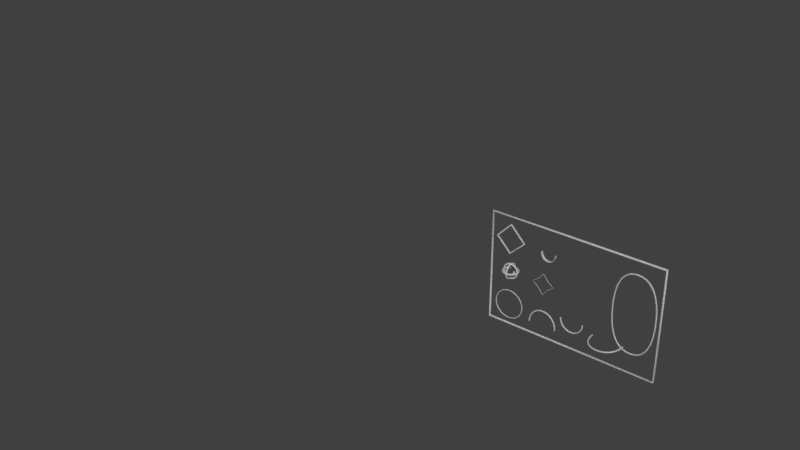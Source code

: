 # Source: MHW_Character_Rigs_2.8.blend  (saved by Blender 2.81.16; exported with 4.5.12 LTS)
import bpy
from mathutils import Matrix  # noqa: F401  (used for matrix-valued properties, if any)

bpy.ops.wm.read_factory_settings(use_empty=True)
scene = bpy.context.scene
scene.name = 'Scene'

# ---- world
world_world = bpy.data.worlds.new('World'); scene.world = world_world
world_world.color = (0.05088, 0.05088, 0.05088)
world_world.use_sun_shadow = False
world_world.sun_shadow_jitter_overblur = 0.0
world_world.cycles.sampling_method = 'MANUAL'

# ---- meshes
me_plane_001 = bpy.data.meshes.new('Plane.001')
me_plane_001.from_pydata([(6.278, -1.536e-06, -6.009e-05), (9.777e-07, -1.262e-06, -6.278), (-9.181e-07, -1.811e-06, 6.278), (-6.278, -1.536e-06, -6.198e-05), (-1.14e-13, 10.0, 4.371e-07), (-1.949e-12, 69.9, 1.068e-05)], [(3, 4), (4, 1), (0, 4), (2, 4), (4, 5)], [])
_uv = me_plane_001.uv_layers.new(name='UVMap')
_uv.uv.foreach_set('vector', [])
me_plane_001.use_remesh_fix_poles = True
me_plane_001.use_remesh_preserve_attributes = False
me_plane_001.use_mirror_vertex_groups = False
me_plane_001.update()
me_plane_003 = bpy.data.meshes.new('Plane.003')
me_plane_003.from_pydata([(6.278, -8.927e-06, -5.627e-05), (2.884e-06, -8.653e-06, -6.278), (9.899e-07, -9.202e-06, 6.278), (-6.278, -8.927e-06, -5.817e-05), (1.907e-06, 10.0, 4.233e-06), (1.907e-06, 69.9, 1.437e-05)], [(3, 4), (4, 1), (0, 4), (2, 4), (4, 5)], [])
_uv = me_plane_003.uv_layers.new(name='UVMap')
_uv.uv.foreach_set('vector', [])
me_plane_003.use_remesh_fix_poles = True
me_plane_003.use_remesh_preserve_attributes = False
me_plane_003.use_mirror_vertex_groups = False
me_plane_003.update()
me_plane_000 = bpy.data.meshes.new('Plane.000')
me_plane_000.from_pydata([(6.278, -8.927e-06, -5.627e-05), (2.884e-06, -8.653e-06, -6.278), (9.899e-07, -9.202e-06, 6.278), (-6.278, -8.927e-06, -5.817e-05), (1.907e-06, 10.0, 4.233e-06), (1.907e-06, 50.1, 1.43e-06)], [(3, 4), (4, 1), (0, 4), (2, 4), (4, 5)], [])
_uv = me_plane_000.uv_layers.new(name='UVMap')
_uv.uv.foreach_set('vector', [])
me_plane_000.use_remesh_fix_poles = True
me_plane_000.use_remesh_preserve_attributes = False
me_plane_000.use_mirror_vertex_groups = False
me_plane_000.update()
me_plane_002 = bpy.data.meshes.new('Plane.002')
me_plane_002.from_pydata([(6.278, -8.927e-06, -5.627e-05), (2.884e-06, -8.653e-06, -6.278), (9.899e-07, -9.202e-06, 6.278), (-6.278, -8.927e-06, -5.817e-05), (1.907e-06, 10.0, 4.233e-06), (1.907e-06, 50.1, 1.43e-06)], [(3, 4), (4, 1), (0, 4), (2, 4), (4, 5)], [])
_uv = me_plane_002.uv_layers.new(name='UVMap')
_uv.uv.foreach_set('vector', [])
me_plane_002.use_remesh_fix_poles = True
me_plane_002.use_remesh_preserve_attributes = False
me_plane_002.use_mirror_vertex_groups = False
me_plane_002.update()
me_plane_004 = bpy.data.meshes.new('Plane.004')
me_plane_004.from_pydata([(0.0, 0.0, 0.0), (3.0, -3.5, -22.0)], [(0, 1)], [])
_uv = me_plane_004.uv_layers.new(name='UVMap')
_uv.uv.foreach_set('vector', [])
me_plane_004.use_remesh_fix_poles = True
me_plane_004.use_remesh_preserve_attributes = False
me_plane_004.use_mirror_vertex_groups = False
me_plane_004.update()
me_plane_005 = bpy.data.meshes.new('Plane.005')
me_plane_005.from_pydata([(0.0, 0.0, 0.0), (-3.0, -3.5, -22.0)], [(0, 1)], [])
_uv = me_plane_005.uv_layers.new(name='UVMap')
_uv.uv.foreach_set('vector', [])
me_plane_005.use_remesh_fix_poles = True
me_plane_005.use_remesh_preserve_attributes = False
me_plane_005.use_mirror_vertex_groups = False
me_plane_005.update()
me_beziercircle_007 = bpy.data.meshes.new('BezierCircle.007')
me_beziercircle_007.from_pydata([(0.0, 0.2001, 6.624), (0.0, 0.3465, 6.478), (0.0, 0.4001, 6.278), (-3.725e-09, 0.3465, 6.078), (3.725e-09, 0.2001, 5.931), (0.0, 5.865e-05, 5.878), (0.0, -0.1999, 5.931), (0.0, -0.3464, 6.078), (0.0, -0.3999, 6.278), (0.0, -0.3464, 6.478), (-3.725e-09, -0.1999, 6.624), (0.0, 5.817e-05, 6.678), (-6.624, 0.2001, 5.215e-07), (-6.478, 0.3465, 5.364e-07), (-6.278, 0.4001, 4.768e-07), (-6.078, 0.3465, 4.47e-07), (-5.931, 0.2001, 4.172e-07), (-5.878, 5.927e-05, 3.914e-07), (-5.931, -0.1999, 4.023e-07), (-6.078, -0.3464, 3.874e-07), (-6.278, -0.3999, 4.172e-07), (-6.478, -0.3464, 5.066e-07), (-6.624, -0.1999, 4.917e-07), (-6.678, 5.857e-05, 5.263e-07), (-7.451e-08, 0.2001, -6.624), (-5.215e-08, 0.3465, -6.478), (0.0, 0.4001, -6.278), (4.47e-08, 0.3465, -6.078), (5.96e-08, 0.2001, -5.931), (1.192e-07, 5.96e-05, -5.878), (7.078e-08, -0.1999, -5.931), (5.215e-08, -0.3464, -6.078), (0.0, -0.3999, -6.278), (-5.96e-08, -0.3464, -6.478), (-7.451e-08, -0.1999, -6.624), (-1.192e-07, 5.913e-05, -6.678), (6.624, 0.2001, 4.768e-07), (6.478, 0.3465, 4.768e-07), (6.278, 0.4001, 4.768e-07), (6.078, 0.3465, 4.768e-07), (5.931, 0.2001, 4.768e-07), (5.878, 5.927e-05, 4.588e-07), (5.931, -0.1999, 4.47e-07), (6.078, -0.3464, 4.47e-07), (6.278, -0.3999, 4.172e-07), (6.478, -0.3464, 4.47e-07), (6.624, -0.1999, 4.47e-07), (6.678, 5.857e-05, 4.588e-07)], [], [(0, 12, 23, 11), (1, 13, 12, 0), (2, 14, 13, 1), (3, 15, 14, 2), (4, 16, 15, 3), (5, 17, 16, 4), (6, 18, 17, 5), (7, 19, 18, 6), (8, 20, 19, 7), (9, 21, 20, 8), (10, 22, 21, 9), (11, 23, 22, 10), (12, 24, 35, 23), (13, 25, 24, 12), (14, 26, 25, 13), (15, 27, 26, 14), (16, 28, 27, 15), (17, 29, 28, 16), (18, 30, 29, 17), (19, 31, 30, 18), (20, 32, 31, 19), (21, 33, 32, 20), (22, 34, 33, 21), (23, 35, 34, 22), (24, 36, 47, 35), (25, 37, 36, 24), (26, 38, 37, 25), (27, 39, 38, 26), (28, 40, 39, 27), (29, 41, 40, 28), (30, 42, 41, 29), (31, 43, 42, 30), (32, 44, 43, 31), (33, 45, 44, 32), (34, 46, 45, 33), (35, 47, 46, 34), (36, 0, 11, 47), (37, 1, 0, 36), (38, 2, 1, 37), (39, 3, 2, 38), (40, 4, 3, 39), (41, 5, 4, 40), (42, 6, 5, 41), (43, 7, 6, 42), (44, 8, 7, 43), (45, 9, 8, 44), (46, 10, 9, 45), (47, 11, 10, 46)])
me_beziercircle_007.polygons.foreach_set('use_smooth', [True] * 48)
me_beziercircle_007.use_remesh_fix_poles = True
me_beziercircle_007.use_remesh_preserve_attributes = False
me_beziercircle_007.use_mirror_vertex_groups = False
me_beziercircle_007.update()
me_beziercircle_001 = bpy.data.meshes.new('BezierCircle.001')
me_beziercircle_001.from_pydata([(36.94, 0.25, 23.56), (37.07, 0.433, 23.69), (37.25, 0.5, 23.87), (37.42, 0.433, 24.05), (37.55, 0.25, 24.18), (37.6, -3.815e-06, 24.22), (37.55, -0.25, 24.18), (37.42, -0.433, 24.05), (37.25, -0.5, 23.87), (37.07, -0.433, 23.69), (36.94, -0.25, 23.56), (36.89, -7.629e-06, 23.52), (36.94, 0.25, -23.56), (37.07, 0.433, -23.69), (37.25, 0.5, -23.87), (37.42, 0.433, -24.05), (37.55, 0.25, -24.18), (37.6, -7.629e-06, -24.22), (37.55, -0.25, -24.18), (37.42, -0.433, -24.05), (37.25, -0.5, -23.87), (37.07, -0.433, -23.69), (36.94, -0.25, -23.56), (36.89, -1.144e-05, -23.52), (-36.94, 0.25, -23.56), (-37.07, 0.433, -23.69), (-37.25, 0.5, -23.87), (-37.42, 0.433, -24.05), (-37.55, 0.25, -24.18), (-37.6, -7.629e-06, -24.22), (-37.55, -0.25, -24.18), (-37.42, -0.433, -24.05), (-37.25, -0.5, -23.87), (-37.07, -0.433, -23.69), (-36.94, -0.25, -23.56), (-36.89, -7.629e-06, -23.52), (-36.94, 0.25, 23.56), (-37.07, 0.433, 23.69), (-37.25, 0.5, 23.87), (-37.42, 0.433, 24.05), (-37.55, 0.25, 24.18), (-37.6, -7.629e-06, 24.22), (-37.55, -0.25, 24.18), (-37.42, -0.433, 24.05), (-37.25, -0.5, 23.87), (-37.07, -0.433, 23.69), (-36.94, -0.25, 23.56), (-36.89, -7.629e-06, 23.52)], [], [(0, 12, 23, 11), (1, 13, 12, 0), (2, 14, 13, 1), (3, 15, 14, 2), (4, 16, 15, 3), (5, 17, 16, 4), (6, 18, 17, 5), (7, 19, 18, 6), (8, 20, 19, 7), (9, 21, 20, 8), (10, 22, 21, 9), (11, 23, 22, 10), (12, 24, 35, 23), (13, 25, 24, 12), (14, 26, 25, 13), (15, 27, 26, 14), (16, 28, 27, 15), (17, 29, 28, 16), (18, 30, 29, 17), (19, 31, 30, 18), (20, 32, 31, 19), (21, 33, 32, 20), (22, 34, 33, 21), (23, 35, 34, 22), (24, 36, 47, 35), (25, 37, 36, 24), (26, 38, 37, 25), (27, 39, 38, 26), (28, 40, 39, 27), (29, 41, 40, 28), (30, 42, 41, 29), (31, 43, 42, 30), (32, 44, 43, 31), (33, 45, 44, 32), (34, 46, 45, 33), (35, 47, 46, 34), (36, 0, 11, 47), (37, 1, 0, 36), (38, 2, 1, 37), (39, 3, 2, 38), (40, 4, 3, 39), (41, 5, 4, 40), (42, 6, 5, 41), (43, 7, 6, 42), (44, 8, 7, 43), (45, 9, 8, 44), (46, 10, 9, 45), (47, 11, 10, 46)])
me_beziercircle_001.polygons.foreach_set('use_smooth', [True] * 48)
me_beziercircle_001.use_remesh_fix_poles = True
me_beziercircle_001.use_remesh_preserve_attributes = False
me_beziercircle_001.use_mirror_vertex_groups = False
me_beziercircle_001.update()
me_plane_006 = bpy.data.meshes.new('Plane.006')
me_plane_006.from_pydata([(6.278, -1.536e-06, -6.009e-05), (9.777e-07, -1.262e-06, -6.278), (-9.181e-07, -1.811e-06, 6.278), (-6.278, -1.536e-06, -6.198e-05), (-1.14e-13, 10.0, 4.371e-07), (-1.949e-12, 69.9, 1.068e-05)], [(3, 4), (4, 1), (0, 4), (2, 4), (4, 5)], [])
_uv = me_plane_006.uv_layers.new(name='UVMap')
_uv.uv.foreach_set('vector', [])
me_plane_006.use_remesh_fix_poles = True
me_plane_006.use_remesh_preserve_attributes = False
me_plane_006.use_mirror_vertex_groups = False
me_plane_006.update()
me_plane_007 = bpy.data.meshes.new('Plane.007')
me_plane_007.from_pydata([(6.278, -8.927e-06, -5.627e-05), (2.884e-06, -8.653e-06, -6.278), (9.899e-07, -9.202e-06, 6.278), (-6.278, -8.927e-06, -5.817e-05), (1.907e-06, 10.0, 4.233e-06), (1.907e-06, 69.9, 1.437e-05)], [(3, 4), (4, 1), (0, 4), (2, 4), (4, 5)], [])
_uv = me_plane_007.uv_layers.new(name='UVMap')
_uv.uv.foreach_set('vector', [])
me_plane_007.use_remesh_fix_poles = True
me_plane_007.use_remesh_preserve_attributes = False
me_plane_007.use_mirror_vertex_groups = False
me_plane_007.update()
me_plane_008 = bpy.data.meshes.new('Plane.008')
me_plane_008.from_pydata([(6.278, -8.927e-06, -5.627e-05), (2.884e-06, -8.653e-06, -6.278), (9.899e-07, -9.202e-06, 6.278), (-6.278, -8.927e-06, -5.817e-05), (1.907e-06, 10.0, 4.233e-06), (1.907e-06, 50.1, 1.43e-06)], [(3, 4), (4, 1), (0, 4), (2, 4), (4, 5)], [])
_uv = me_plane_008.uv_layers.new(name='UVMap')
_uv.uv.foreach_set('vector', [])
me_plane_008.use_remesh_fix_poles = True
me_plane_008.use_remesh_preserve_attributes = False
me_plane_008.use_mirror_vertex_groups = False
me_plane_008.update()
me_plane_009 = bpy.data.meshes.new('Plane.009')
me_plane_009.from_pydata([(6.278, -8.927e-06, -5.627e-05), (2.884e-06, -8.653e-06, -6.278), (9.899e-07, -9.202e-06, 6.278), (-6.278, -8.927e-06, -5.817e-05), (1.907e-06, 10.0, 4.233e-06), (1.907e-06, 50.1, 1.43e-06)], [(3, 4), (4, 1), (0, 4), (2, 4), (4, 5)], [])
_uv = me_plane_009.uv_layers.new(name='UVMap')
_uv.uv.foreach_set('vector', [])
me_plane_009.use_remesh_fix_poles = True
me_plane_009.use_remesh_preserve_attributes = False
me_plane_009.use_mirror_vertex_groups = False
me_plane_009.update()
me_plane_010 = bpy.data.meshes.new('Plane.010')
me_plane_010.from_pydata([(0.0, 0.0, 0.0), (3.0, -3.5, -22.0)], [(0, 1)], [])
_uv = me_plane_010.uv_layers.new(name='UVMap')
_uv.uv.foreach_set('vector', [])
me_plane_010.use_remesh_fix_poles = True
me_plane_010.use_remesh_preserve_attributes = False
me_plane_010.use_mirror_vertex_groups = False
me_plane_010.update()
me_plane_011 = bpy.data.meshes.new('Plane.011')
me_plane_011.from_pydata([(0.0, 0.0, 0.0), (-3.0, -3.5, -22.0)], [(0, 1)], [])
_uv = me_plane_011.uv_layers.new(name='UVMap')
_uv.uv.foreach_set('vector', [])
me_plane_011.use_remesh_fix_poles = True
me_plane_011.use_remesh_preserve_attributes = False
me_plane_011.use_mirror_vertex_groups = False
me_plane_011.update()
me_beziercircle_000 = bpy.data.meshes.new('BezierCircle.000')
me_beziercircle_000.from_pydata([(0.0, 0.2001, 6.624), (0.0, 0.3465, 6.478), (0.0, 0.4001, 6.278), (-3.725e-09, 0.3465, 6.078), (3.725e-09, 0.2001, 5.931), (0.0, 5.865e-05, 5.878), (0.0, -0.1999, 5.931), (0.0, -0.3464, 6.078), (0.0, -0.3999, 6.278), (0.0, -0.3464, 6.478), (-3.725e-09, -0.1999, 6.624), (0.0, 5.817e-05, 6.678), (-6.624, 0.2001, 5.215e-07), (-6.478, 0.3465, 5.364e-07), (-6.278, 0.4001, 4.768e-07), (-6.078, 0.3465, 4.47e-07), (-5.931, 0.2001, 4.172e-07), (-5.878, 5.927e-05, 3.914e-07), (-5.931, -0.1999, 4.023e-07), (-6.078, -0.3464, 3.874e-07), (-6.278, -0.3999, 4.172e-07), (-6.478, -0.3464, 5.066e-07), (-6.624, -0.1999, 4.917e-07), (-6.678, 5.857e-05, 5.263e-07), (-7.451e-08, 0.2001, -6.624), (-5.215e-08, 0.3465, -6.478), (0.0, 0.4001, -6.278), (4.47e-08, 0.3465, -6.078), (5.96e-08, 0.2001, -5.931), (1.192e-07, 5.96e-05, -5.878), (7.078e-08, -0.1999, -5.931), (5.215e-08, -0.3464, -6.078), (0.0, -0.3999, -6.278), (-5.96e-08, -0.3464, -6.478), (-7.451e-08, -0.1999, -6.624), (-1.192e-07, 5.913e-05, -6.678), (6.624, 0.2001, 4.768e-07), (6.478, 0.3465, 4.768e-07), (6.278, 0.4001, 4.768e-07), (6.078, 0.3465, 4.768e-07), (5.931, 0.2001, 4.768e-07), (5.878, 5.927e-05, 4.588e-07), (5.931, -0.1999, 4.47e-07), (6.078, -0.3464, 4.47e-07), (6.278, -0.3999, 4.172e-07), (6.478, -0.3464, 4.47e-07), (6.624, -0.1999, 4.47e-07), (6.678, 5.857e-05, 4.588e-07)], [], [(0, 12, 23, 11), (1, 13, 12, 0), (2, 14, 13, 1), (3, 15, 14, 2), (4, 16, 15, 3), (5, 17, 16, 4), (6, 18, 17, 5), (7, 19, 18, 6), (8, 20, 19, 7), (9, 21, 20, 8), (10, 22, 21, 9), (11, 23, 22, 10), (12, 24, 35, 23), (13, 25, 24, 12), (14, 26, 25, 13), (15, 27, 26, 14), (16, 28, 27, 15), (17, 29, 28, 16), (18, 30, 29, 17), (19, 31, 30, 18), (20, 32, 31, 19), (21, 33, 32, 20), (22, 34, 33, 21), (23, 35, 34, 22), (24, 36, 47, 35), (25, 37, 36, 24), (26, 38, 37, 25), (27, 39, 38, 26), (28, 40, 39, 27), (29, 41, 40, 28), (30, 42, 41, 29), (31, 43, 42, 30), (32, 44, 43, 31), (33, 45, 44, 32), (34, 46, 45, 33), (35, 47, 46, 34), (36, 0, 11, 47), (37, 1, 0, 36), (38, 2, 1, 37), (39, 3, 2, 38), (40, 4, 3, 39), (41, 5, 4, 40), (42, 6, 5, 41), (43, 7, 6, 42), (44, 8, 7, 43), (45, 9, 8, 44), (46, 10, 9, 45), (47, 11, 10, 46)])
me_beziercircle_000.polygons.foreach_set('use_smooth', [True] * 48)
me_beziercircle_000.use_remesh_fix_poles = True
me_beziercircle_000.use_remesh_preserve_attributes = False
me_beziercircle_000.use_mirror_vertex_groups = False
me_beziercircle_000.update()
me_beziercircle_002 = bpy.data.meshes.new('BezierCircle.002')
me_beziercircle_002.from_pydata([(36.94, 0.25, 23.56), (37.07, 0.433, 23.69), (37.25, 0.5, 23.87), (37.42, 0.433, 24.05), (37.55, 0.25, 24.18), (37.6, -3.815e-06, 24.22), (37.55, -0.25, 24.18), (37.42, -0.433, 24.05), (37.25, -0.5, 23.87), (37.07, -0.433, 23.69), (36.94, -0.25, 23.56), (36.89, -7.629e-06, 23.52), (36.94, 0.25, -23.56), (37.07, 0.433, -23.69), (37.25, 0.5, -23.87), (37.42, 0.433, -24.05), (37.55, 0.25, -24.18), (37.6, -7.629e-06, -24.22), (37.55, -0.25, -24.18), (37.42, -0.433, -24.05), (37.25, -0.5, -23.87), (37.07, -0.433, -23.69), (36.94, -0.25, -23.56), (36.89, -1.144e-05, -23.52), (-36.94, 0.25, -23.56), (-37.07, 0.433, -23.69), (-37.25, 0.5, -23.87), (-37.42, 0.433, -24.05), (-37.55, 0.25, -24.18), (-37.6, -7.629e-06, -24.22), (-37.55, -0.25, -24.18), (-37.42, -0.433, -24.05), (-37.25, -0.5, -23.87), (-37.07, -0.433, -23.69), (-36.94, -0.25, -23.56), (-36.89, -7.629e-06, -23.52), (-36.94, 0.25, 23.56), (-37.07, 0.433, 23.69), (-37.25, 0.5, 23.87), (-37.42, 0.433, 24.05), (-37.55, 0.25, 24.18), (-37.6, -7.629e-06, 24.22), (-37.55, -0.25, 24.18), (-37.42, -0.433, 24.05), (-37.25, -0.5, 23.87), (-37.07, -0.433, 23.69), (-36.94, -0.25, 23.56), (-36.89, -7.629e-06, 23.52)], [], [(0, 12, 23, 11), (1, 13, 12, 0), (2, 14, 13, 1), (3, 15, 14, 2), (4, 16, 15, 3), (5, 17, 16, 4), (6, 18, 17, 5), (7, 19, 18, 6), (8, 20, 19, 7), (9, 21, 20, 8), (10, 22, 21, 9), (11, 23, 22, 10), (12, 24, 35, 23), (13, 25, 24, 12), (14, 26, 25, 13), (15, 27, 26, 14), (16, 28, 27, 15), (17, 29, 28, 16), (18, 30, 29, 17), (19, 31, 30, 18), (20, 32, 31, 19), (21, 33, 32, 20), (22, 34, 33, 21), (23, 35, 34, 22), (24, 36, 47, 35), (25, 37, 36, 24), (26, 38, 37, 25), (27, 39, 38, 26), (28, 40, 39, 27), (29, 41, 40, 28), (30, 42, 41, 29), (31, 43, 42, 30), (32, 44, 43, 31), (33, 45, 44, 32), (34, 46, 45, 33), (35, 47, 46, 34), (36, 0, 11, 47), (37, 1, 0, 36), (38, 2, 1, 37), (39, 3, 2, 38), (40, 4, 3, 39), (41, 5, 4, 40), (42, 6, 5, 41), (43, 7, 6, 42), (44, 8, 7, 43), (45, 9, 8, 44), (46, 10, 9, 45), (47, 11, 10, 46)])
me_beziercircle_002.polygons.foreach_set('use_smooth', [True] * 48)
me_beziercircle_002.use_remesh_fix_poles = True
me_beziercircle_002.use_remesh_preserve_attributes = False
me_beziercircle_002.use_mirror_vertex_groups = False
me_beziercircle_002.update()

# ---- curves / text
cu_beziercircle_008 = bpy.data.curves.new('BezierCircle.008', 'CURVE')
cu_beziercircle_008.dimensions = '3D'
_sp = cu_beziercircle_008.splines.new('BEZIER'); _sp.bezier_points.add(3)
_sp.bezier_points.foreach_set('co', [-3.107, -1.325e-08, -2.431e-07, -4.248e-05, 3.077e-07, -3.107, 3.107, -1.325e-08, -2.431e-07, -4.248e-05, -3.342e-07, 3.107])
_sp.bezier_points.foreach_set('handle_left', [-3.107, -1.905e-07, 1.715, -1.715, 3.077e-07, -3.107, 3.107, 1.64e-07, -1.715, 1.715, -3.342e-07, 3.107])
_sp.bezier_points.foreach_set('handle_right', [-3.107, 1.64e-07, -1.715, 1.715, 3.077e-07, -3.107, 3.107, -1.905e-07, 1.715, -1.715, -3.342e-07, 3.107])
for _p, _l, _r in zip(_sp.bezier_points, ['AUTO', 'AUTO', 'AUTO', 'AUTO'], ['AUTO', 'AUTO', 'AUTO', 'AUTO']): _p.handle_left_type = _l; _p.handle_right_type = _r
_sp.order_u = 0
_sp.order_v = 0
_sp.use_cyclic_u = True
_sp = cu_beziercircle_008.splines.new('BEZIER'); _sp.bezier_points.add(3)
_sp.bezier_points.foreach_set('co', [-3.107, 2.587e-08, -2.822e-07, -4.248e-05, -3.107, -7.199e-07, 3.107, 2.587e-08, -2.822e-07, -4.248e-05, 3.107, 2.338e-07])
_sp.bezier_points.foreach_set('handle_left', [-3.107, 1.715, -1.892e-08, -1.715, -3.107, -7.199e-07, 3.107, -1.715, -5.455e-07, 1.715, 3.107, 2.338e-07])
_sp.bezier_points.foreach_set('handle_right', [-3.107, -1.715, -5.455e-07, 1.715, -3.107, -7.199e-07, 3.107, 1.715, -1.892e-08, -1.715, 3.107, 2.338e-07])
for _p, _l, _r in zip(_sp.bezier_points, ['AUTO', 'AUTO', 'AUTO', 'AUTO'], ['AUTO', 'AUTO', 'AUTO', 'AUTO']): _p.handle_left_type = _l; _p.handle_right_type = _r
_sp.order_u = 0
_sp.order_v = 0
_sp.use_cyclic_u = True
_sp = cu_beziercircle_008.splines.new('BEZIER'); _sp.bezier_points.add(3)
_sp.bezier_points.foreach_set('co', [-4.22e-05, 2.587e-08, -3.107, -4.15e-05, -3.107, -7.814e-07, -4.172e-05, 2.587e-08, 3.107, -4.246e-05, 3.107, -7.814e-07])
_sp.bezier_points.foreach_set('handle_left', [-4.246e-05, 1.715, -3.107, -4.164e-05, -3.107, -1.715, -4.146e-05, -1.715, 3.107, -4.233e-05, 3.107, 1.715])
_sp.bezier_points.foreach_set('handle_right', [-4.194e-05, -1.715, -3.107, -4.137e-05, -3.107, 1.715, -4.199e-05, 1.715, 3.107, -4.259e-05, 3.107, -1.715])
for _p, _l, _r in zip(_sp.bezier_points, ['AUTO', 'AUTO', 'AUTO', 'AUTO'], ['AUTO', 'AUTO', 'AUTO', 'AUTO']): _p.handle_left_type = _l; _p.handle_right_type = _r
_sp.order_u = 0
_sp.order_v = 0
_sp.use_cyclic_u = True
cu_beziercircle_008.use_path = True
cu_beziercircle_008.use_path_clamp = True
cu_beziercircle_008.bevel_depth = 0.4
cu_beziercircle_008.fill_mode = 'FULL'
cu_beziercircle = bpy.data.curves.new('BezierCircle', 'CURVE')
cu_beziercircle.dimensions = '3D'
_sp = cu_beziercircle.splines.new('BEZIER'); _sp.bezier_points.add(3)
_sp.bezier_points.foreach_set('co', [-6.214, 0.0, 0.0, -2.393e-05, 6.42e-07, -6.214, 6.214, 0.0, 0.0, -2.393e-05, -6.42e-07, 6.214])
_sp.bezier_points.foreach_set('handle_left', [-6.214, -3.545e-07, 3.431, -3.431, 6.42e-07, -6.214, 6.214, 3.545e-07, -3.431, 3.431, -6.42e-07, 6.214])
_sp.bezier_points.foreach_set('handle_right', [-6.214, 3.545e-07, -3.431, 3.431, 6.42e-07, -6.214, 6.214, -3.545e-07, 3.431, -3.431, -6.42e-07, 6.214])
for _p, _l, _r in zip(_sp.bezier_points, ['AUTO', 'AUTO', 'AUTO', 'AUTO'], ['AUTO', 'AUTO', 'AUTO', 'AUTO']): _p.handle_left_type = _l; _p.handle_right_type = _r
_sp.order_u = 0
_sp.order_v = 0
_sp.use_cyclic_u = True
cu_beziercircle.use_path = True
cu_beziercircle.use_path_clamp = True
cu_beziercircle.bevel_depth = 0.2
cu_beziercircle.fill_mode = 'FULL'
cu_beziercircle_005 = bpy.data.curves.new('BezierCircle.005', 'CURVE')
cu_beziercircle_005.dimensions = '3D'
_sp = cu_beziercircle_005.splines.new('BEZIER'); _sp.bezier_points.add(3)
_sp.bezier_points.foreach_set('co', [-8.976, 10.01, 5.74, -1.307e-08, 10.01, -10.89, 8.976, 10.01, 5.74, -6.286e-08, 10.01, 23.01])
_sp.bezier_points.foreach_set('handle_left', [-9.036, 10.01, 13.34, -7.377, 10.01, -10.89, 8.919, 10.01, -1.636, 7.597, 10.01, 23.01])
_sp.bezier_points.foreach_set('handle_right', [-8.919, 10.01, -1.636, 7.377, 10.01, -10.89, 9.036, 10.01, 13.34, -7.597, 10.01, 23.01])
for _p, _l, _r in zip(_sp.bezier_points, ['AUTO', 'AUTO', 'AUTO', 'AUTO'], ['AUTO', 'AUTO', 'AUTO', 'AUTO']): _p.handle_left_type = _l; _p.handle_right_type = _r
_sp.order_u = 0
_sp.order_v = 0
_sp.use_cyclic_u = True
cu_beziercircle_005.use_path = True
cu_beziercircle_005.use_path_clamp = True
cu_beziercircle_005.bevel_depth = 0.3
cu_beziercircle_005.fill_mode = 'FULL'
cu_beziercircle_004 = bpy.data.curves.new('BezierCircle.004', 'CURVE')
cu_beziercircle_004.dimensions = '3D'
_sp = cu_beziercircle_004.splines.new('BEZIER'); _sp.bezier_points.add(2)
_sp.bezier_points.foreach_set('co', [6.547, -0.0288, -0.3869, 2.98e-08, -8.137, -0.3869, -6.547, -0.0288, -0.3869])
_sp.bezier_points.foreach_set('handle_left', [6.547, 3.549, -0.3869, 4.069, -8.137, -0.3869, -6.547, -5.088, -0.3869])
_sp.bezier_points.foreach_set('handle_right', [6.547, -5.088, -0.3869, -4.069, -8.137, -0.3869, -6.547, 3.549, -0.3869])
for _p, _l, _r in zip(_sp.bezier_points, ['ALIGNED', 'AUTO', 'ALIGNED'], ['ALIGNED', 'AUTO', 'ALIGNED']): _p.handle_left_type = _l; _p.handle_right_type = _r
_sp.order_u = 0
_sp.order_v = 0
cu_beziercircle_004.use_path = True
cu_beziercircle_004.use_path_clamp = True
cu_beziercircle_004.bevel_depth = 0.3
cu_beziercircle_004.fill_mode = 'FULL'
cu_beziercircle_002 = bpy.data.curves.new('BezierCircle.002', 'CURVE')
cu_beziercircle_002.dimensions = '3D'
_sp = cu_beziercircle_002.splines.new('BEZIER'); _sp.bezier_points.add(2)
_sp.bezier_points.foreach_set('co', [-4.88, 0.0, 3.257, -7.183e-08, 3.772e-07, -1.624, 4.88, 0.0, 3.257])
_sp.bezier_points.foreach_set('handle_left', [-4.88, -1.472e-07, 5.162, -2.695, 3.772e-07, -1.624, 4.88, 2.082e-07, 0.5621])
_sp.bezier_points.foreach_set('handle_right', [-4.88, 2.082e-07, 0.5621, 2.695, 3.772e-07, -1.624, 4.88, -1.472e-07, 5.162])
for _p, _l, _r in zip(_sp.bezier_points, ['ALIGNED', 'AUTO', 'ALIGNED'], ['ALIGNED', 'AUTO', 'ALIGNED']): _p.handle_left_type = _l; _p.handle_right_type = _r
_sp.order_u = 0
_sp.order_v = 0
cu_beziercircle_002.use_path = True
cu_beziercircle_002.use_path_clamp = True
cu_beziercircle_002.bevel_depth = 0.3
cu_beziercircle_002.fill_mode = 'FULL'
cu_beziercircle_003 = bpy.data.curves.new('BezierCircle.003', 'CURVE')
cu_beziercircle_003.dimensions = '3D'
_sp = cu_beziercircle_003.splines.new('BEZIER'); _sp.bezier_points.add(2)
_sp.bezier_points.foreach_set('co', [5.908, 0.0, -3.792, 2.289e-07, 5.052e-07, 2.745, -5.908, 0.0, -3.792])
_sp.bezier_points.foreach_set('handle_left', [5.908, -1.972e-07, -6.344, 3.44, 5.052e-07, 2.745, -5.908, 2.789e-07, -0.1829])
_sp.bezier_points.foreach_set('handle_right', [5.908, 2.789e-07, -0.1829, -3.44, 5.052e-07, 2.745, -5.908, -1.972e-07, -6.344])
for _p, _l, _r in zip(_sp.bezier_points, ['ALIGNED', 'AUTO', 'ALIGNED'], ['ALIGNED', 'AUTO', 'ALIGNED']): _p.handle_left_type = _l; _p.handle_right_type = _r
_sp.order_u = 0
_sp.order_v = 0
cu_beziercircle_003.use_path = True
cu_beziercircle_003.use_path_clamp = True
cu_beziercircle_003.bevel_depth = 0.3
cu_beziercircle_003.fill_mode = 'FULL'
cu_beziercircle_001 = bpy.data.curves.new('BezierCircle.001', 'CURVE')
cu_beziercircle_001.dimensions = '3D'
_sp = cu_beziercircle_001.splines.new('BEZIER'); _sp.bezier_points.add(7)
_sp.bezier_points.foreach_set('co', [-4.681, -1.018, -1.47e-08, -2.004, -1.018, -2.004, -2.555e-05, -1.018, -4.681, 2.004, -1.018, -2.004, 4.681, -1.018, -1.47e-08, 2.004, -1.018, 2.004, -2.555e-05, -1.018, 4.681, -2.004, -1.018, 2.004])
_sp.bezier_points.foreach_set('handle_left', [-3.789, -1.018, 0.6681, -2.897, -1.018, -1.336, -0.6681, -1.018, -3.789, 1.336, -1.018, -2.897, 3.789, -1.018, -0.6681, 2.897, -1.018, 1.336, 0.6681, -1.018, 3.789, -1.336, -1.018, 2.897])
_sp.bezier_points.foreach_set('handle_right', [-3.789, -1.018, -0.6681, -1.336, -1.018, -2.897, 0.6681, -1.018, -3.789, 2.897, -1.018, -1.336, 3.789, -1.018, 0.6681, 1.336, -1.018, 2.897, -0.6681, -1.018, 3.789, -2.897, -1.018, 1.336])
for _p, _l, _r in zip(_sp.bezier_points, ['VECTOR', 'VECTOR', 'VECTOR', 'VECTOR', 'VECTOR', 'VECTOR', 'VECTOR', 'VECTOR'], ['VECTOR', 'VECTOR', 'VECTOR', 'VECTOR', 'VECTOR', 'VECTOR', 'VECTOR', 'VECTOR']): _p.handle_left_type = _l; _p.handle_right_type = _r
_sp.order_u = 0
_sp.order_v = 0
_sp.use_cyclic_u = True
cu_beziercircle_001.use_path = True
cu_beziercircle_001.use_path_clamp = True
cu_beziercircle_001.bevel_depth = 0.1
cu_beziercircle_001.fill_mode = 'FULL'
cu_beziercircle_006 = bpy.data.curves.new('BezierCircle.006', 'CURVE')
cu_beziercircle_006.dimensions = '3D'
_sp = cu_beziercircle_006.splines.new('BEZIER'); _sp.bezier_points.add(2)
_sp.bezier_points.foreach_set('co', [-3.106, 1.675, -2.394, 7.463e-06, 1.675, -5.83, 3.106, 1.675, -2.394])
_sp.bezier_points.foreach_set('handle_left', [-3.106, 1.675, -1.052, -1.808, 1.675, -5.83, 3.106, 1.675, -4.291])
_sp.bezier_points.foreach_set('handle_right', [-3.106, 1.675, -4.291, 1.808, 1.675, -5.83, 3.106, 1.675, -1.052])
for _p, _l, _r in zip(_sp.bezier_points, ['ALIGNED', 'AUTO', 'ALIGNED'], ['ALIGNED', 'AUTO', 'ALIGNED']): _p.handle_left_type = _l; _p.handle_right_type = _r
_sp.order_u = 0
_sp.order_v = 0
cu_beziercircle_006.use_path = True
cu_beziercircle_006.use_path_clamp = True
cu_beziercircle_006.extrude = 0.555
cu_beziercircle_006.bevel_depth = 0.1
cu_beziercircle_006.fill_mode = 'FULL'
cu_beziercircle_007 = bpy.data.curves.new('BezierCircle.007', 'CURVE')
cu_beziercircle_007.dimensions = '3D'
_sp = cu_beziercircle_007.splines.new('BEZIER'); _sp.bezier_points.add(3)
_sp.bezier_points.foreach_set('co', [-3.107, -1.325e-08, -2.431e-07, -4.248e-05, 3.077e-07, -3.107, 3.107, -1.325e-08, -2.431e-07, -4.248e-05, -3.342e-07, 3.107])
_sp.bezier_points.foreach_set('handle_left', [-3.107, -1.905e-07, 1.715, -1.715, 3.077e-07, -3.107, 3.107, 1.64e-07, -1.715, 1.715, -3.342e-07, 3.107])
_sp.bezier_points.foreach_set('handle_right', [-3.107, 1.64e-07, -1.715, 1.715, 3.077e-07, -3.107, 3.107, -1.905e-07, 1.715, -1.715, -3.342e-07, 3.107])
for _p, _l, _r in zip(_sp.bezier_points, ['AUTO', 'AUTO', 'AUTO', 'AUTO'], ['AUTO', 'AUTO', 'AUTO', 'AUTO']): _p.handle_left_type = _l; _p.handle_right_type = _r
_sp.order_u = 0
_sp.order_v = 0
_sp.use_cyclic_u = True
_sp = cu_beziercircle_007.splines.new('BEZIER'); _sp.bezier_points.add(3)
_sp.bezier_points.foreach_set('co', [-3.107, 2.587e-08, -2.822e-07, -4.248e-05, -3.107, -7.199e-07, 3.107, 2.587e-08, -2.822e-07, -4.248e-05, 3.107, 2.338e-07])
_sp.bezier_points.foreach_set('handle_left', [-3.107, 1.715, -1.892e-08, -1.715, -3.107, -7.199e-07, 3.107, -1.715, -5.455e-07, 1.715, 3.107, 2.338e-07])
_sp.bezier_points.foreach_set('handle_right', [-3.107, -1.715, -5.455e-07, 1.715, -3.107, -7.199e-07, 3.107, 1.715, -1.892e-08, -1.715, 3.107, 2.338e-07])
for _p, _l, _r in zip(_sp.bezier_points, ['AUTO', 'AUTO', 'AUTO', 'AUTO'], ['AUTO', 'AUTO', 'AUTO', 'AUTO']): _p.handle_left_type = _l; _p.handle_right_type = _r
_sp.order_u = 0
_sp.order_v = 0
_sp.use_cyclic_u = True
_sp = cu_beziercircle_007.splines.new('BEZIER'); _sp.bezier_points.add(3)
_sp.bezier_points.foreach_set('co', [-4.22e-05, 2.587e-08, -3.107, -4.15e-05, -3.107, -7.814e-07, -4.172e-05, 2.587e-08, 3.107, -4.246e-05, 3.107, -7.814e-07])
_sp.bezier_points.foreach_set('handle_left', [-4.246e-05, 1.715, -3.107, -4.164e-05, -3.107, -1.715, -4.146e-05, -1.715, 3.107, -4.233e-05, 3.107, 1.715])
_sp.bezier_points.foreach_set('handle_right', [-4.194e-05, -1.715, -3.107, -4.137e-05, -3.107, 1.715, -4.199e-05, 1.715, 3.107, -4.259e-05, 3.107, -1.715])
for _p, _l, _r in zip(_sp.bezier_points, ['AUTO', 'AUTO', 'AUTO', 'AUTO'], ['AUTO', 'AUTO', 'AUTO', 'AUTO']): _p.handle_left_type = _l; _p.handle_right_type = _r
_sp.order_u = 0
_sp.order_v = 0
_sp.use_cyclic_u = True
cu_beziercircle_007.use_path = True
cu_beziercircle_007.use_path_clamp = True
cu_beziercircle_007.bevel_depth = 0.4
cu_beziercircle_007.fill_mode = 'FULL'
cu_beziercircle_009 = bpy.data.curves.new('BezierCircle.009', 'CURVE')
cu_beziercircle_009.dimensions = '3D'
_sp = cu_beziercircle_009.splines.new('BEZIER'); _sp.bezier_points.add(3)
_sp.bezier_points.foreach_set('co', [-6.214, 0.0, 0.0, -2.393e-05, 6.42e-07, -6.214, 6.214, 0.0, 0.0, -2.393e-05, -6.42e-07, 6.214])
_sp.bezier_points.foreach_set('handle_left', [-6.214, -3.545e-07, 3.431, -3.431, 6.42e-07, -6.214, 6.214, 3.545e-07, -3.431, 3.431, -6.42e-07, 6.214])
_sp.bezier_points.foreach_set('handle_right', [-6.214, 3.545e-07, -3.431, 3.431, 6.42e-07, -6.214, 6.214, -3.545e-07, 3.431, -3.431, -6.42e-07, 6.214])
for _p, _l, _r in zip(_sp.bezier_points, ['AUTO', 'AUTO', 'AUTO', 'AUTO'], ['AUTO', 'AUTO', 'AUTO', 'AUTO']): _p.handle_left_type = _l; _p.handle_right_type = _r
_sp.order_u = 0
_sp.order_v = 0
_sp.use_cyclic_u = True
cu_beziercircle_009.use_path = True
cu_beziercircle_009.use_path_clamp = True
cu_beziercircle_009.bevel_depth = 0.2
cu_beziercircle_009.fill_mode = 'FULL'
cu_beziercircle_010 = bpy.data.curves.new('BezierCircle.010', 'CURVE')
cu_beziercircle_010.dimensions = '3D'
_sp = cu_beziercircle_010.splines.new('BEZIER'); _sp.bezier_points.add(3)
_sp.bezier_points.foreach_set('co', [-8.976, 10.01, 5.74, -1.307e-08, 10.01, -10.89, 8.976, 10.01, 5.74, -6.286e-08, 10.01, 23.01])
_sp.bezier_points.foreach_set('handle_left', [-9.036, 10.01, 13.34, -7.377, 10.01, -10.89, 8.919, 10.01, -1.636, 7.597, 10.01, 23.01])
_sp.bezier_points.foreach_set('handle_right', [-8.919, 10.01, -1.636, 7.377, 10.01, -10.89, 9.036, 10.01, 13.34, -7.597, 10.01, 23.01])
for _p, _l, _r in zip(_sp.bezier_points, ['AUTO', 'AUTO', 'AUTO', 'AUTO'], ['AUTO', 'AUTO', 'AUTO', 'AUTO']): _p.handle_left_type = _l; _p.handle_right_type = _r
_sp.order_u = 0
_sp.order_v = 0
_sp.use_cyclic_u = True
cu_beziercircle_010.use_path = True
cu_beziercircle_010.use_path_clamp = True
cu_beziercircle_010.bevel_depth = 0.3
cu_beziercircle_010.fill_mode = 'FULL'
cu_beziercircle_011 = bpy.data.curves.new('BezierCircle.011', 'CURVE')
cu_beziercircle_011.dimensions = '3D'
_sp = cu_beziercircle_011.splines.new('BEZIER'); _sp.bezier_points.add(2)
_sp.bezier_points.foreach_set('co', [6.547, -0.0288, -0.3869, 2.98e-08, -8.137, -0.3869, -6.547, -0.0288, -0.3869])
_sp.bezier_points.foreach_set('handle_left', [6.547, 3.549, -0.3869, 4.069, -8.137, -0.3869, -6.547, -5.088, -0.3869])
_sp.bezier_points.foreach_set('handle_right', [6.547, -5.088, -0.3869, -4.069, -8.137, -0.3869, -6.547, 3.549, -0.3869])
for _p, _l, _r in zip(_sp.bezier_points, ['ALIGNED', 'AUTO', 'ALIGNED'], ['ALIGNED', 'AUTO', 'ALIGNED']): _p.handle_left_type = _l; _p.handle_right_type = _r
_sp.order_u = 0
_sp.order_v = 0
cu_beziercircle_011.use_path = True
cu_beziercircle_011.use_path_clamp = True
cu_beziercircle_011.bevel_depth = 0.3
cu_beziercircle_011.fill_mode = 'FULL'
cu_beziercircle_012 = bpy.data.curves.new('BezierCircle.012', 'CURVE')
cu_beziercircle_012.dimensions = '3D'
_sp = cu_beziercircle_012.splines.new('BEZIER'); _sp.bezier_points.add(2)
_sp.bezier_points.foreach_set('co', [-4.88, 0.0, 3.257, -7.183e-08, 3.772e-07, -1.624, 4.88, 0.0, 3.257])
_sp.bezier_points.foreach_set('handle_left', [-4.88, -1.472e-07, 5.162, -2.695, 3.772e-07, -1.624, 4.88, 2.082e-07, 0.5621])
_sp.bezier_points.foreach_set('handle_right', [-4.88, 2.082e-07, 0.5621, 2.695, 3.772e-07, -1.624, 4.88, -1.472e-07, 5.162])
for _p, _l, _r in zip(_sp.bezier_points, ['ALIGNED', 'AUTO', 'ALIGNED'], ['ALIGNED', 'AUTO', 'ALIGNED']): _p.handle_left_type = _l; _p.handle_right_type = _r
_sp.order_u = 0
_sp.order_v = 0
cu_beziercircle_012.use_path = True
cu_beziercircle_012.use_path_clamp = True
cu_beziercircle_012.bevel_depth = 0.3
cu_beziercircle_012.fill_mode = 'FULL'
cu_beziercircle_013 = bpy.data.curves.new('BezierCircle.013', 'CURVE')
cu_beziercircle_013.dimensions = '3D'
_sp = cu_beziercircle_013.splines.new('BEZIER'); _sp.bezier_points.add(2)
_sp.bezier_points.foreach_set('co', [5.908, 0.0, -3.792, 2.289e-07, 5.052e-07, 2.745, -5.908, 0.0, -3.792])
_sp.bezier_points.foreach_set('handle_left', [5.908, -1.972e-07, -6.344, 3.44, 5.052e-07, 2.745, -5.908, 2.789e-07, -0.1829])
_sp.bezier_points.foreach_set('handle_right', [5.908, 2.789e-07, -0.1829, -3.44, 5.052e-07, 2.745, -5.908, -1.972e-07, -6.344])
for _p, _l, _r in zip(_sp.bezier_points, ['ALIGNED', 'AUTO', 'ALIGNED'], ['ALIGNED', 'AUTO', 'ALIGNED']): _p.handle_left_type = _l; _p.handle_right_type = _r
_sp.order_u = 0
_sp.order_v = 0
cu_beziercircle_013.use_path = True
cu_beziercircle_013.use_path_clamp = True
cu_beziercircle_013.bevel_depth = 0.3
cu_beziercircle_013.fill_mode = 'FULL'
cu_beziercircle_014 = bpy.data.curves.new('BezierCircle.014', 'CURVE')
cu_beziercircle_014.dimensions = '3D'
_sp = cu_beziercircle_014.splines.new('BEZIER'); _sp.bezier_points.add(7)
_sp.bezier_points.foreach_set('co', [-4.681, -1.018, -1.47e-08, -2.004, -1.018, -2.004, -2.555e-05, -1.018, -4.681, 2.004, -1.018, -2.004, 4.681, -1.018, -1.47e-08, 2.004, -1.018, 2.004, -2.555e-05, -1.018, 4.681, -2.004, -1.018, 2.004])
_sp.bezier_points.foreach_set('handle_left', [-3.789, -1.018, 0.6681, -2.897, -1.018, -1.336, -0.6681, -1.018, -3.789, 1.336, -1.018, -2.897, 3.789, -1.018, -0.6681, 2.897, -1.018, 1.336, 0.6681, -1.018, 3.789, -1.336, -1.018, 2.897])
_sp.bezier_points.foreach_set('handle_right', [-3.789, -1.018, -0.6681, -1.336, -1.018, -2.897, 0.6681, -1.018, -3.789, 2.897, -1.018, -1.336, 3.789, -1.018, 0.6681, 1.336, -1.018, 2.897, -0.6681, -1.018, 3.789, -2.897, -1.018, 1.336])
for _p, _l, _r in zip(_sp.bezier_points, ['VECTOR', 'VECTOR', 'VECTOR', 'VECTOR', 'VECTOR', 'VECTOR', 'VECTOR', 'VECTOR'], ['VECTOR', 'VECTOR', 'VECTOR', 'VECTOR', 'VECTOR', 'VECTOR', 'VECTOR', 'VECTOR']): _p.handle_left_type = _l; _p.handle_right_type = _r
_sp.order_u = 0
_sp.order_v = 0
_sp.use_cyclic_u = True
cu_beziercircle_014.use_path = True
cu_beziercircle_014.use_path_clamp = True
cu_beziercircle_014.bevel_depth = 0.1
cu_beziercircle_014.fill_mode = 'FULL'
cu_beziercircle_015 = bpy.data.curves.new('BezierCircle.015', 'CURVE')
cu_beziercircle_015.dimensions = '3D'
_sp = cu_beziercircle_015.splines.new('BEZIER'); _sp.bezier_points.add(2)
_sp.bezier_points.foreach_set('co', [-3.106, 1.675, -2.394, 7.463e-06, 1.675, -5.83, 3.106, 1.675, -2.394])
_sp.bezier_points.foreach_set('handle_left', [-3.106, 1.675, -1.052, -1.808, 1.675, -5.83, 3.106, 1.675, -4.291])
_sp.bezier_points.foreach_set('handle_right', [-3.106, 1.675, -4.291, 1.808, 1.675, -5.83, 3.106, 1.675, -1.052])
for _p, _l, _r in zip(_sp.bezier_points, ['ALIGNED', 'AUTO', 'ALIGNED'], ['ALIGNED', 'AUTO', 'ALIGNED']): _p.handle_left_type = _l; _p.handle_right_type = _r
_sp.order_u = 0
_sp.order_v = 0
cu_beziercircle_015.use_path = True
cu_beziercircle_015.use_path_clamp = True
cu_beziercircle_015.extrude = 0.555
cu_beziercircle_015.bevel_depth = 0.1
cu_beziercircle_015.fill_mode = 'FULL'
arm_armature = bpy.data.armatures.new('Armature')  # bones are not reproduced
arm_armature_001 = bpy.data.armatures.new('Armature.001')  # bones are not reproduced

# ---- objects
ob_mhw_statyk_female_character_rig = bpy.data.objects.new('MHW Statyk Female Character Rig', arm_armature)
ob_helper_vector_knee_l_f = bpy.data.objects.new('Helper_Vector_Knee_L_F', me_plane_001)
ob_helper_vector_knee_r_f = bpy.data.objects.new('Helper_Vector_Knee_R_F', me_plane_003)
ob_helper_vector_elbow_r_f = bpy.data.objects.new('Helper_Vector_Elbow_R_F', me_plane_000)
ob_helper_vector_elbow_l_f = bpy.data.objects.new('Helper_Vector_Elbow_L_F', me_plane_002)
ob_helper_vector_shoulder_l_f = bpy.data.objects.new('Helper_Vector_Shoulder_L_F', me_plane_004)
ob_helper_vector_shoulder_r_f = bpy.data.objects.new('Helper_Vector_Shoulder_R_F', me_plane_005)
ob_ctrlshape_ball_f = bpy.data.objects.new('CtrlShape_Ball_F', cu_beziercircle_008)
ob_ctrlshape_circle_f = bpy.data.objects.new('CtrlShape_Circle_F', cu_beziercircle)
ob_ctrlshape_foot_f = bpy.data.objects.new('CtrlShape_Foot_F', cu_beziercircle_005)
ob_ctrlshape_foot_meta_f = bpy.data.objects.new('CtrlShape_Foot_Meta_F', cu_beziercircle_004)
ob_ctrlshape_heel_f = bpy.data.objects.new('CtrlShape_Heel_F', cu_beziercircle_002)
ob_ctrlshape_poles_f = bpy.data.objects.new('CtrlShape_Poles_F', me_beziercircle_007)
ob_ctrlshape_root_f = bpy.data.objects.new('CtrlShape_Root_F', me_beziercircle_001)
ob_ctrlshape_toe_f = bpy.data.objects.new('CtrlShape_Toe_F', cu_beziercircle_003)
ob_ctrlshape_cog_f = bpy.data.objects.new('CtrlShape_CoG_F', cu_beziercircle_001)
ob_ctrlshape_metacarpal_f = bpy.data.objects.new('CtrlShape_Metacarpal_F', cu_beziercircle_006)
ob_mhw_statyk_male_character_rig = bpy.data.objects.new('MHW Statyk Male Character Rig', arm_armature_001)
ob_helper_vector_knee_l_m = bpy.data.objects.new('Helper_Vector_Knee_L_M', me_plane_006)
ob_helper_vector_knee_r_m = bpy.data.objects.new('Helper_Vector_Knee_R_M', me_plane_007)
ob_helper_vector_elbow_r_m = bpy.data.objects.new('Helper_Vector_Elbow_R_M', me_plane_008)
ob_helper_vector_elbow_l_m = bpy.data.objects.new('Helper_Vector_Elbow_L_M', me_plane_009)
ob_helper_vector_shoulder_l_m = bpy.data.objects.new('Helper_Vector_Shoulder_L_M', me_plane_010)
ob_helper_vector_shoulder_r_m = bpy.data.objects.new('Helper_Vector_Shoulder_R_M', me_plane_011)
ob_ctrlshape_ball_m = bpy.data.objects.new('CtrlShape_Ball_M', cu_beziercircle_007)
ob_ctrlshape_circle_m = bpy.data.objects.new('CtrlShape_Circle_M', cu_beziercircle_009)
ob_ctrlshape_foot_m = bpy.data.objects.new('CtrlShape_Foot_M', cu_beziercircle_010)
ob_ctrlshape_foot_meta_m = bpy.data.objects.new('CtrlShape_Foot_Meta_M', cu_beziercircle_011)
ob_ctrlshape_heel_m = bpy.data.objects.new('CtrlShape_Heel_M', cu_beziercircle_012)
ob_ctrlshape_poles_m = bpy.data.objects.new('CtrlShape_Poles_M', me_beziercircle_000)
ob_ctrlshape_root_m = bpy.data.objects.new('CtrlShape_Root_M', me_beziercircle_002)
ob_ctrlshape_toe_m = bpy.data.objects.new('CtrlShape_Toe_M', cu_beziercircle_013)
ob_ctrlshape_cog_m = bpy.data.objects.new('CtrlShape_CoG_M', cu_beziercircle_014)
ob_ctrlshape_metacarpal_m = bpy.data.objects.new('CtrlShape_Metacarpal_M', cu_beziercircle_015)

# ---- transforms, parenting, visibility, modifiers, constraints
ob_mhw_statyk_female_character_rig.location = (0.0, 0.0, 0.0)
ob_mhw_statyk_female_character_rig.show_in_front = True
ob_mhw_statyk_female_character_rig.lineart.crease_threshold = 0.0
ob_helper_vector_knee_l_f.parent = ob_mhw_statyk_female_character_rig
ob_helper_vector_knee_l_f.location = (0.0, 0.0, 0.0)
ob_helper_vector_knee_l_f.lock_location = (True, True, True)
ob_helper_vector_knee_l_f.lock_rotation = (True, True, True)
ob_helper_vector_knee_l_f.lock_scale = (True, True, True)
ob_helper_vector_knee_l_f.hide_select = True
ob_helper_vector_knee_l_f.lineart.crease_threshold = 0.0
_m = ob_helper_vector_knee_l_f.modifiers.new('Hook', 'HOOK')
_m.center = (0.0, -7.629e-06, -69.9)
_m.matrix_inverse = ((1.0, -9.073e-06, 2.901e-07, 0.0006342), (-1.483e-07, 0.01563, 0.9999, -1.092), (-9.077e-06, -0.9999, 0.01563, 69.89), (0.0, 0.0, 0.0, 1.0))
_m.object = ob_mhw_statyk_female_character_rig
_m.subtarget = 'Bone_Knee_L'
_c = ob_helper_vector_knee_l_f.constraints.new('COPY_TRANSFORMS'); _c.name = 'Copy Transforms'
_c.target = ob_mhw_statyk_female_character_rig
_c.subtarget = 'CTRL_Knee_Pole_L'
ob_helper_vector_knee_r_f.parent = ob_mhw_statyk_female_character_rig
ob_helper_vector_knee_r_f.location = (0.0, 0.0, 0.0)
ob_helper_vector_knee_r_f.lock_location = (True, True, True)
ob_helper_vector_knee_r_f.lock_rotation = (True, True, True)
ob_helper_vector_knee_r_f.lock_scale = (True, True, True)
ob_helper_vector_knee_r_f.hide_select = True
ob_helper_vector_knee_r_f.lineart.crease_threshold = 0.0
_m = ob_helper_vector_knee_r_f.modifiers.new('Hook', 'HOOK')
_m.center = (1.907e-06, 69.9, 1.437e-05)
_m.matrix_inverse = ((1.0, -4.917e-06, 2.312e-07, 0.0003443), (-1.543e-07, 0.01563, 0.9999, -1.092), (-4.92e-06, -0.9999, 0.01563, 69.89), (0.0, 0.0, 0.0, 1.0))
_m.object = ob_mhw_statyk_female_character_rig
_m.subtarget = 'Bone_Knee_R'
_c = ob_helper_vector_knee_r_f.constraints.new('COPY_TRANSFORMS'); _c.name = 'Copy Transforms'
_c.target = ob_mhw_statyk_female_character_rig
_c.subtarget = 'CTRL_Knee_Pole_R'
ob_helper_vector_elbow_r_f.parent = ob_mhw_statyk_female_character_rig
ob_helper_vector_elbow_r_f.location = (0.0, 0.0, 0.0)
ob_helper_vector_elbow_r_f.lock_location = (True, True, True)
ob_helper_vector_elbow_r_f.lock_rotation = (True, True, True)
ob_helper_vector_elbow_r_f.lock_scale = (True, True, True)
ob_helper_vector_elbow_r_f.hide_select = True
ob_helper_vector_elbow_r_f.lineart.crease_threshold = 0.0
_m = ob_helper_vector_elbow_r_f.modifiers.new('Hook', 'HOOK')
_m.center = (1.907e-06, 50.1, 1.43e-06)
_m.matrix_inverse = ((-1.0, 3.865e-08, -3.055e-08, -7.629e-06), (1.483e-07, 6.244e-07, 1.0, -2.67e-05), (6.845e-08, 1.0, -6.03e-07, -50.0), (0.0, 0.0, 0.0, 1.0))
_m.object = ob_mhw_statyk_female_character_rig
_m.subtarget = 'Bone_Elbow_R'
_c = ob_helper_vector_elbow_r_f.constraints.new('COPY_TRANSFORMS'); _c.name = 'Copy Transforms'
_c.target = ob_mhw_statyk_female_character_rig
_c.subtarget = 'CTRL_Elbow_Pole_R'
ob_helper_vector_elbow_l_f.parent = ob_mhw_statyk_female_character_rig
ob_helper_vector_elbow_l_f.location = (0.0, 0.0, 0.0)
ob_helper_vector_elbow_l_f.lock_location = (True, True, True)
ob_helper_vector_elbow_l_f.lock_rotation = (True, True, True)
ob_helper_vector_elbow_l_f.lock_scale = (True, True, True)
ob_helper_vector_elbow_l_f.hide_select = True
ob_helper_vector_elbow_l_f.lineart.crease_threshold = 0.0
_m = ob_helper_vector_elbow_l_f.modifiers.new('Hook', 'HOOK')
_m.center = (1.907e-06, 50.1, 1.43e-06)
_m.matrix_inverse = ((-5.886e-08, 4.936e-08, 1.0, 3.815e-06), (1.0, 7.246e-07, 2.973e-07, -2.67e-05), (-7.619e-07, 1.0, 3.073e-08, -50.0), (0.0, 0.0, 0.0, 1.0))
_m.object = ob_mhw_statyk_female_character_rig
_m.subtarget = 'Bone_Elbow_L'
_c = ob_helper_vector_elbow_l_f.constraints.new('COPY_TRANSFORMS'); _c.name = 'Copy Transforms'
_c.target = ob_mhw_statyk_female_character_rig
_c.subtarget = 'CTRL_Elbow_Pole_L'
ob_helper_vector_shoulder_l_f.parent = ob_mhw_statyk_female_character_rig
ob_helper_vector_shoulder_l_f.location = (0.0, 0.0, 0.0)
ob_helper_vector_shoulder_l_f.lock_location = (True, True, True)
ob_helper_vector_shoulder_l_f.lock_rotation = (True, True, True)
ob_helper_vector_shoulder_l_f.lock_scale = (True, True, True)
ob_helper_vector_shoulder_l_f.hide_select = True
ob_helper_vector_shoulder_l_f.lineart.crease_threshold = 0.0
_m = ob_helper_vector_shoulder_l_f.modifiers.new('Hook', 'HOOK')
_m.center = (3.0, -3.5, -22.0)
_m.matrix_inverse = ((0.9892, 0.1465, 4.313e-08, -2.455), (-0.1465, 0.9892, -1.392e-08, 17.55), (-5.459e-10, 3.685e-09, 1.0, 22.0), (0.0, 0.0, 0.0, 1.0))
_m.object = ob_mhw_statyk_female_character_rig
_m.subtarget = 'Bone_Shoulder_L'
_c = ob_helper_vector_shoulder_l_f.constraints.new('COPY_TRANSFORMS'); _c.name = 'Copy Transforms'
_c.target = ob_mhw_statyk_female_character_rig
_c.subtarget = 'CTRL_Shoulder_L'
ob_helper_vector_shoulder_r_f.parent = ob_mhw_statyk_female_character_rig
ob_helper_vector_shoulder_r_f.location = (0.0, 0.0, 0.0)
ob_helper_vector_shoulder_r_f.lock_location = (True, True, True)
ob_helper_vector_shoulder_r_f.lock_rotation = (True, True, True)
ob_helper_vector_shoulder_r_f.lock_scale = (True, True, True)
ob_helper_vector_shoulder_r_f.hide_select = True
ob_helper_vector_shoulder_r_f.lineart.crease_threshold = 0.0
_m = ob_helper_vector_shoulder_r_f.modifiers.new('Hook', 'HOOK')
_m.center = (-3.0, -3.5, -22.0)
_m.matrix_inverse = ((0.9892, -0.1465, -4.313e-08, 2.455), (0.1465, 0.9892, -1.392e-08, 17.55), (5.459e-10, 3.685e-09, 1.0, 22.0), (0.0, 0.0, 0.0, 1.0))
_m.object = ob_mhw_statyk_female_character_rig
_m.subtarget = 'Bone_Shoulder_R'
_c = ob_helper_vector_shoulder_r_f.constraints.new('COPY_TRANSFORMS'); _c.name = 'Copy Transforms'
_c.target = ob_mhw_statyk_female_character_rig
_c.subtarget = 'CTRL_Shoulder_R'
ob_ctrlshape_ball_f.parent = ob_mhw_statyk_female_character_rig
ob_ctrlshape_ball_f.location = (109.2, 0.0, 0.02823)
ob_ctrlshape_ball_f.lineart.crease_threshold = 0.0
ob_ctrlshape_circle_f.parent = ob_mhw_statyk_female_character_rig
ob_ctrlshape_circle_f.location = (109.2, 0.0, -15.15)
ob_ctrlshape_circle_f.lineart.crease_threshold = 0.0
ob_ctrlshape_foot_f.parent = ob_mhw_statyk_female_character_rig
ob_ctrlshape_foot_f.location = (162.9, -8.101, -6.136)
ob_ctrlshape_foot_f.lineart.crease_threshold = 0.0
ob_ctrlshape_foot_meta_f.parent = ob_mhw_statyk_female_character_rig
ob_ctrlshape_foot_meta_f.location = (154.2, 0.0, -13.66)
ob_ctrlshape_foot_meta_f.lineart.crease_threshold = 0.0
ob_ctrlshape_heel_f.parent = ob_mhw_statyk_female_character_rig
ob_ctrlshape_heel_f.location = (138.2, 0.0, -15.15)
ob_ctrlshape_heel_f.lineart.crease_threshold = 0.0
ob_ctrlshape_poles_f.parent = ob_mhw_statyk_female_character_rig
ob_ctrlshape_poles_f.location = (108.9, -0.4985, 14.26)
ob_ctrlshape_poles_f.lineart.crease_threshold = 0.0
ob_ctrlshape_root_f.parent = ob_mhw_statyk_female_character_rig
ob_ctrlshape_root_f.location = (137.4, 0.0, 0.0)
ob_ctrlshape_root_f.lineart.crease_threshold = 0.0
ob_ctrlshape_toe_f.parent = ob_mhw_statyk_female_character_rig
ob_ctrlshape_toe_f.location = (125.1, 0.0, -15.15)
ob_ctrlshape_toe_f.lineart.crease_threshold = 0.0
ob_ctrlshape_cog_f.parent = ob_mhw_statyk_female_character_rig
ob_ctrlshape_cog_f.location = (125.0, 0.0, 0.2539)
ob_ctrlshape_cog_f.lineart.crease_threshold = 0.0
ob_ctrlshape_metacarpal_f.parent = ob_mhw_statyk_female_character_rig
ob_ctrlshape_metacarpal_f.location = (125.1, 0.0, 15.01)
ob_ctrlshape_metacarpal_f.lineart.crease_threshold = 0.0
ob_mhw_statyk_male_character_rig.location = (0.0, 0.0, 0.0)
ob_mhw_statyk_male_character_rig.show_in_front = True
ob_mhw_statyk_male_character_rig.lineart.crease_threshold = 0.0
ob_helper_vector_knee_l_m.parent = ob_mhw_statyk_male_character_rig
ob_helper_vector_knee_l_m.location = (0.0, 0.0, 0.0)
ob_helper_vector_knee_l_m.lock_location = (True, True, True)
ob_helper_vector_knee_l_m.lock_rotation = (True, True, True)
ob_helper_vector_knee_l_m.lock_scale = (True, True, True)
ob_helper_vector_knee_l_m.hide_select = True
ob_helper_vector_knee_l_m.lineart.crease_threshold = 0.0
_m = ob_helper_vector_knee_l_m.modifiers.new('Hook', 'HOOK')
_m.center = (0.0, -7.629e-06, -69.9)
_m.matrix_inverse = ((1.0, -9.073e-06, 2.901e-07, 0.0006342), (-1.483e-07, 0.01563, 0.9999, -1.092), (-9.077e-06, -0.9999, 0.01563, 69.89), (0.0, 0.0, 0.0, 1.0))
_m.object = ob_mhw_statyk_male_character_rig
_m.subtarget = 'Bone_Knee_L'
_c = ob_helper_vector_knee_l_m.constraints.new('COPY_TRANSFORMS'); _c.name = 'Copy Transforms'
_c.target = ob_mhw_statyk_male_character_rig
_c.subtarget = 'CTRL_Knee_Pole_L'
ob_helper_vector_knee_r_m.parent = ob_mhw_statyk_male_character_rig
ob_helper_vector_knee_r_m.location = (0.0, 0.0, 0.0)
ob_helper_vector_knee_r_m.lock_location = (True, True, True)
ob_helper_vector_knee_r_m.lock_rotation = (True, True, True)
ob_helper_vector_knee_r_m.lock_scale = (True, True, True)
ob_helper_vector_knee_r_m.hide_select = True
ob_helper_vector_knee_r_m.lineart.crease_threshold = 0.0
_m = ob_helper_vector_knee_r_m.modifiers.new('Hook', 'HOOK')
_m.center = (1.907e-06, 69.9, 1.437e-05)
_m.matrix_inverse = ((1.0, -4.917e-06, 2.312e-07, 0.0003443), (-1.543e-07, 0.01563, 0.9999, -1.092), (-4.92e-06, -0.9999, 0.01563, 69.89), (0.0, 0.0, 0.0, 1.0))
_m.object = ob_mhw_statyk_male_character_rig
_m.subtarget = 'Bone_Knee_R'
_c = ob_helper_vector_knee_r_m.constraints.new('COPY_TRANSFORMS'); _c.name = 'Copy Transforms'
_c.target = ob_mhw_statyk_male_character_rig
_c.subtarget = 'CTRL_Knee_Pole_R'
ob_helper_vector_elbow_r_m.parent = ob_mhw_statyk_male_character_rig
ob_helper_vector_elbow_r_m.location = (0.0, 0.0, 0.0)
ob_helper_vector_elbow_r_m.lock_location = (True, True, True)
ob_helper_vector_elbow_r_m.lock_rotation = (True, True, True)
ob_helper_vector_elbow_r_m.lock_scale = (True, True, True)
ob_helper_vector_elbow_r_m.hide_select = True
ob_helper_vector_elbow_r_m.lineart.crease_threshold = 0.0
_m = ob_helper_vector_elbow_r_m.modifiers.new('Hook', 'HOOK')
_m.center = (1.907e-06, 50.1, 1.43e-06)
_m.matrix_inverse = ((-1.0, 3.865e-08, -3.055e-08, -7.629e-06), (1.483e-07, 6.244e-07, 1.0, -2.67e-05), (6.845e-08, 1.0, -6.03e-07, -50.0), (0.0, 0.0, 0.0, 1.0))
_m.object = ob_mhw_statyk_male_character_rig
_m.subtarget = 'Bone_Elbow_R'
_c = ob_helper_vector_elbow_r_m.constraints.new('COPY_TRANSFORMS'); _c.name = 'Copy Transforms'
_c.target = ob_mhw_statyk_male_character_rig
_c.subtarget = 'CTRL_Elbow_Pole_R'
ob_helper_vector_elbow_l_m.parent = ob_mhw_statyk_male_character_rig
ob_helper_vector_elbow_l_m.location = (0.0, 0.0, 0.0)
ob_helper_vector_elbow_l_m.lock_location = (True, True, True)
ob_helper_vector_elbow_l_m.lock_rotation = (True, True, True)
ob_helper_vector_elbow_l_m.lock_scale = (True, True, True)
ob_helper_vector_elbow_l_m.hide_select = True
ob_helper_vector_elbow_l_m.lineart.crease_threshold = 0.0
_m = ob_helper_vector_elbow_l_m.modifiers.new('Hook', 'HOOK')
_m.center = (1.907e-06, 50.1, 1.43e-06)
_m.matrix_inverse = ((-5.886e-08, 4.936e-08, 1.0, 3.815e-06), (1.0, 7.246e-07, 2.973e-07, -2.67e-05), (-7.619e-07, 1.0, 3.073e-08, -50.0), (0.0, 0.0, 0.0, 1.0))
_m.object = ob_mhw_statyk_male_character_rig
_m.subtarget = 'Bone_Elbow_L'
_c = ob_helper_vector_elbow_l_m.constraints.new('COPY_TRANSFORMS'); _c.name = 'Copy Transforms'
_c.target = ob_mhw_statyk_male_character_rig
_c.subtarget = 'CTRL_Elbow_Pole_L'
ob_helper_vector_shoulder_l_m.parent = ob_mhw_statyk_male_character_rig
ob_helper_vector_shoulder_l_m.location = (0.0, 0.0, 0.0)
ob_helper_vector_shoulder_l_m.lock_location = (True, True, True)
ob_helper_vector_shoulder_l_m.lock_rotation = (True, True, True)
ob_helper_vector_shoulder_l_m.lock_scale = (True, True, True)
ob_helper_vector_shoulder_l_m.hide_select = True
ob_helper_vector_shoulder_l_m.lineart.crease_threshold = 0.0
_m = ob_helper_vector_shoulder_l_m.modifiers.new('Hook', 'HOOK')
_m.center = (3.0, -3.5, -22.0)
_m.matrix_inverse = ((0.9906, 0.1366, -5.09e-10, -2.494), (-0.1366, 0.9906, -3.69e-09, 18.51), (-3.054e-08, 3.309e-09, 1.0, 22.0), (0.0, 0.0, 0.0, 1.0))
_m.object = ob_mhw_statyk_male_character_rig
_m.subtarget = 'Bone_Shoulder_L'
_c = ob_helper_vector_shoulder_l_m.constraints.new('COPY_TRANSFORMS'); _c.name = 'Copy Transforms'
_c.target = ob_mhw_statyk_male_character_rig
_c.subtarget = 'CTRL_Shoulder_L'
ob_helper_vector_shoulder_r_m.parent = ob_mhw_statyk_male_character_rig
ob_helper_vector_shoulder_r_m.location = (0.0, 0.0, 0.0)
ob_helper_vector_shoulder_r_m.lock_location = (True, True, True)
ob_helper_vector_shoulder_r_m.lock_rotation = (True, True, True)
ob_helper_vector_shoulder_r_m.lock_scale = (True, True, True)
ob_helper_vector_shoulder_r_m.hide_select = True
ob_helper_vector_shoulder_r_m.lineart.crease_threshold = 0.0
_m = ob_helper_vector_shoulder_r_m.modifiers.new('Hook', 'HOOK')
_m.center = (-3.0, -3.5, -22.0)
_m.matrix_inverse = ((0.9906, -0.1366, 5.09e-10, 2.494), (0.1366, 0.9906, -3.69e-09, 18.51), (3.054e-08, 3.309e-09, 1.0, 22.0), (0.0, 0.0, 0.0, 1.0))
_m.object = ob_mhw_statyk_male_character_rig
_m.subtarget = 'Bone_Shoulder_R'
_c = ob_helper_vector_shoulder_r_m.constraints.new('COPY_TRANSFORMS'); _c.name = 'Copy Transforms'
_c.target = ob_mhw_statyk_male_character_rig
_c.subtarget = 'CTRL_Shoulder_R'
ob_ctrlshape_ball_m.parent = ob_mhw_statyk_male_character_rig
ob_ctrlshape_ball_m.location = (109.2, 0.0, 0.02823)
ob_ctrlshape_ball_m.lineart.crease_threshold = 0.0
ob_ctrlshape_circle_m.parent = ob_mhw_statyk_male_character_rig
ob_ctrlshape_circle_m.location = (109.2, 0.0, -15.15)
ob_ctrlshape_circle_m.lineart.crease_threshold = 0.0
ob_ctrlshape_foot_m.parent = ob_mhw_statyk_male_character_rig
ob_ctrlshape_foot_m.location = (162.9, -8.101, -6.136)
ob_ctrlshape_foot_m.lineart.crease_threshold = 0.0
ob_ctrlshape_foot_meta_m.parent = ob_mhw_statyk_male_character_rig
ob_ctrlshape_foot_meta_m.location = (154.2, 0.0, -13.66)
ob_ctrlshape_foot_meta_m.lineart.crease_threshold = 0.0
ob_ctrlshape_heel_m.parent = ob_mhw_statyk_male_character_rig
ob_ctrlshape_heel_m.location = (138.2, 0.0, -15.15)
ob_ctrlshape_heel_m.lineart.crease_threshold = 0.0
ob_ctrlshape_poles_m.parent = ob_mhw_statyk_male_character_rig
ob_ctrlshape_poles_m.location = (108.9, -0.4985, 14.26)
ob_ctrlshape_poles_m.lineart.crease_threshold = 0.0
ob_ctrlshape_root_m.parent = ob_mhw_statyk_male_character_rig
ob_ctrlshape_root_m.location = (137.4, 0.0, 0.0)
ob_ctrlshape_root_m.lineart.crease_threshold = 0.0
ob_ctrlshape_toe_m.parent = ob_mhw_statyk_male_character_rig
ob_ctrlshape_toe_m.location = (125.1, 0.0, -15.15)
ob_ctrlshape_toe_m.lineart.crease_threshold = 0.0
ob_ctrlshape_cog_m.parent = ob_mhw_statyk_male_character_rig
ob_ctrlshape_cog_m.location = (125.0, 0.0, 0.2539)
ob_ctrlshape_cog_m.lineart.crease_threshold = 0.0
ob_ctrlshape_metacarpal_m.parent = ob_mhw_statyk_male_character_rig
ob_ctrlshape_metacarpal_m.location = (125.1, 0.0, 15.01)
ob_ctrlshape_metacarpal_m.lineart.crease_threshold = 0.0

# ---- collection membership
scene.collection.objects.link(ob_mhw_statyk_female_character_rig)
scene.collection.objects.link(ob_helper_vector_knee_l_f)
scene.collection.objects.link(ob_helper_vector_knee_r_f)
scene.collection.objects.link(ob_helper_vector_elbow_r_f)
scene.collection.objects.link(ob_helper_vector_elbow_l_f)
scene.collection.objects.link(ob_helper_vector_shoulder_l_f)
scene.collection.objects.link(ob_helper_vector_shoulder_r_f)
scene.collection.objects.link(ob_ctrlshape_ball_f)
scene.collection.objects.link(ob_ctrlshape_circle_f)
scene.collection.objects.link(ob_ctrlshape_foot_f)
scene.collection.objects.link(ob_ctrlshape_foot_meta_f)
scene.collection.objects.link(ob_ctrlshape_heel_f)
scene.collection.objects.link(ob_ctrlshape_poles_f)
scene.collection.objects.link(ob_ctrlshape_root_f)
scene.collection.objects.link(ob_ctrlshape_toe_f)
scene.collection.objects.link(ob_ctrlshape_cog_f)
scene.collection.objects.link(ob_ctrlshape_metacarpal_f)
scene.collection.objects.link(ob_mhw_statyk_male_character_rig)
scene.collection.objects.link(ob_helper_vector_knee_l_m)
scene.collection.objects.link(ob_helper_vector_knee_r_m)
scene.collection.objects.link(ob_helper_vector_elbow_r_m)
scene.collection.objects.link(ob_helper_vector_elbow_l_m)
scene.collection.objects.link(ob_helper_vector_shoulder_l_m)
scene.collection.objects.link(ob_helper_vector_shoulder_r_m)
scene.collection.objects.link(ob_ctrlshape_ball_m)
scene.collection.objects.link(ob_ctrlshape_circle_m)
scene.collection.objects.link(ob_ctrlshape_foot_m)
scene.collection.objects.link(ob_ctrlshape_foot_meta_m)
scene.collection.objects.link(ob_ctrlshape_heel_m)
scene.collection.objects.link(ob_ctrlshape_poles_m)
scene.collection.objects.link(ob_ctrlshape_root_m)
scene.collection.objects.link(ob_ctrlshape_toe_m)
scene.collection.objects.link(ob_ctrlshape_cog_m)
scene.collection.objects.link(ob_ctrlshape_metacarpal_m)

# ---- scene / render settings (as saved in the file)
scene.frame_start = 1; scene.frame_end = 250; scene.frame_set(1)
scene.render.engine = 'BLENDER_EEVEE_NEXT'
scene.render.resolution_percentage = 50
scene.render.dither_intensity = 0.0
scene.cycles.use_denoising = False
scene.cycles.samples = 128
scene.cycles.sampling_pattern = 'TABULATED_SOBOL'
scene.cycles.use_adaptive_sampling = False
scene.cycles.use_light_tree = False
scene.cycles.blur_glossy = 0.0
scene.cycles.sample_clamp_indirect = 0.0
scene.view_settings.view_transform = 'Standard'
bpy.context.view_layer.update()

# ---- added for rendering (the .blend has no active camera and no usable light): camera, sun
cam_auto = bpy.data.cameras.new('AutoCamera')
cam_auto.lens = 50.0
cam_auto.sensor_width = 36.0
cam_auto.clip_end = 4542.7
ob_auto_camera = bpy.data.objects.new('AutoCamera', cam_auto)
scene.collection.objects.link(ob_auto_camera)
ob_auto_camera.location = (320.213, -321.413, 216.025)
ob_auto_camera.rotation_euler = (1.09748, -7.21219e-08, 0.694738)
scene.camera = ob_auto_camera
light_auto_sun = bpy.data.lights.new('AutoSun', 'SUN')
light_auto_sun.energy = 3.0
light_auto_sun.angle = 0.0523599
ob_auto_sun = bpy.data.objects.new('AutoSun', light_auto_sun)
scene.collection.objects.link(ob_auto_sun)
ob_auto_sun.rotation_euler = (0.872665, 0.174533, 0.523599)
bpy.context.view_layer.update()
